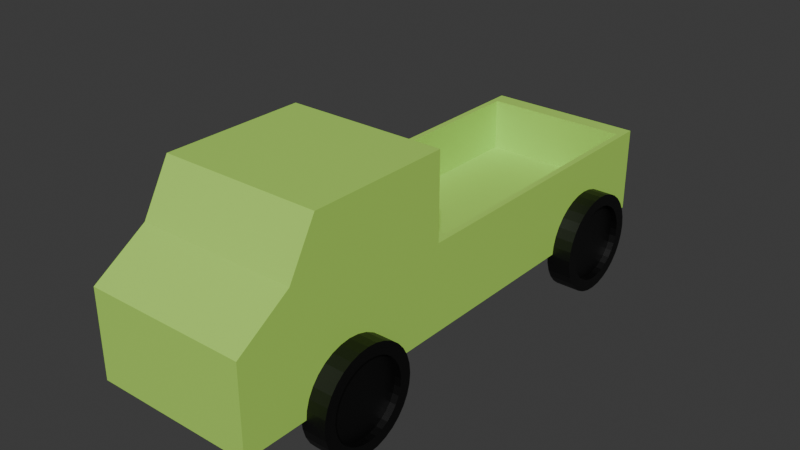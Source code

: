 # Source: Truck_01.blend  (saved by Blender 5.0.119; exported with 4.5.12 LTS)
import bpy
from mathutils import Matrix  # noqa: F401  (used for matrix-valued properties, if any)

bpy.ops.wm.read_factory_settings(use_empty=True)
scene = bpy.context.scene
scene.name = 'Scene'

# ---- collections
col_collection = bpy.data.collections.new('Collection'); scene.collection.children.link(col_collection)

# ---- materials (node trees are filled in below, after node groups)
mat_m_truck = bpy.data.materials.new('M_Truck')
mat_m_truck.alpha_threshold = 0.0
mat_m_truck.use_backface_culling_lightprobe_volume = False
mat_m_truck.roughness = 0.5
mat_m_truck.line_color = (0.0, 0.0, 0.0, 1.0)
mat_m_wheel = bpy.data.materials.new('M_Wheel')

# ---- material node trees
mat_m_truck.use_nodes = True; mat_m_truck.node_tree.nodes.clear()
_N = mat_m_truck.node_tree.nodes; _L = mat_m_truck.node_tree.links
n0 = _N.new('ShaderNodeOutputMaterial'); n0.name = 'Material Output'; n0.location = (200, 100)
n1 = _N.new('ShaderNodeBsdfPrincipled'); n1.name = 'Principled BSDF'; n1.location = (-200, 100)
n1.inputs[0].default_value = (0.4501, 0.8, 0.1239, 1.0)
_L.new(n1.outputs[0], n0.inputs[0])
n0.is_active_output = True
mat_m_wheel.use_nodes = True; mat_m_wheel.node_tree.nodes.clear()
_N = mat_m_wheel.node_tree.nodes; _L = mat_m_wheel.node_tree.links
n0 = _N.new('ShaderNodeBsdfPrincipled'); n0.name = 'Principled BSDF'; n0.location = (-200, 100)
n0.inputs[0].default_value = (0.0, 0.0, 0.0, 1.0)
n1 = _N.new('ShaderNodeOutputMaterial'); n1.name = 'Material Output'; n1.location = (200, 100)
_L.new(n0.outputs[0], n1.inputs[0])
n1.is_active_output = True

# ---- world
world_world = bpy.data.worlds.new('World'); scene.world = world_world
world_world.use_nodes = True; world_world.node_tree.nodes.clear()
_N = world_world.node_tree.nodes; _L = world_world.node_tree.links
n0 = _N.new('ShaderNodeOutputWorld'); n0.name = 'World Output'; n0.location = (200, 100)
n1 = _N.new('ShaderNodeBackground'); n1.name = 'Background'; n1.location = (-200, 100)
n1.inputs[0].default_value = (0.05088, 0.05088, 0.05088, 1.0)
_L.new(n1.outputs[0], n0.inputs[0])
n0.is_active_output = True
world_world.color = (0.05088, 0.05088, 0.05088)
world_world.sun_shadow_jitter_overblur = 0.0

# ---- meshes
me_cube_001 = bpy.data.meshes.new('Cube.001')
me_cube_001.from_pydata([(-1.554, -4.477, -0.8447), (-1.554, -5.024, 1.522), (-1.554, 4.477, -0.8447), (-1.439, 4.145, 0.8447), (1.554, -4.477, -0.8447), (1.554, -5.024, 1.522), (1.554, 4.477, -0.8447), (1.439, 4.145, 0.8447), (-1.554, -1.69, -0.8447), (-1.439, -1.358, 0.8447), (1.554, -1.69, -0.8447), (1.439, -1.358, 0.8447), (1.554, -1.69, 2.485), (1.554, -4.477, 2.485), (-1.554, -4.477, 2.485), (-1.554, -1.69, 2.485), (-1.554, -1.69, 0.8447), (-1.554, 4.477, 0.8447), (1.554, 4.477, 0.8447), (1.554, -1.69, 0.8447), (-1.439, -1.358, -0.2131), (-1.439, 4.145, -0.2131), (1.439, 4.145, -0.2131), (1.439, -1.358, -0.2131), (-1.554, -6.069, -0.8447), (-1.554, -6.069, 0.8447), (1.554, -6.069, 0.8447), (1.554, -6.069, -0.8447)], [], [(8, 16, 17, 2), (2, 17, 18, 6), (10, 19, 5, 4), (5, 1, 25, 26), (8, 10, 4, 0), (16, 1, 14, 15), (11, 7, 22, 23), (2, 6, 10, 8), (6, 18, 19, 10), (0, 1, 16, 8), (12, 15, 14, 13), (1, 5, 13, 14), (19, 16, 15, 12), (5, 19, 12, 13), (9, 3, 17, 16), (3, 7, 18, 17), (7, 11, 19, 18), (11, 9, 16, 19), (22, 21, 20, 23), (3, 9, 20, 21), (9, 11, 23, 20), (7, 3, 21, 22), (27, 26, 25, 24), (4, 5, 26, 27), (1, 0, 24, 25), (0, 4, 27, 24)])
_uv = me_cube_001.uv_layers.new(name='UVMap')
_uv.uv.foreach_set('vector', [0.375, 0.0778, 0.625, 0.0778, 0.625, 0.25, 0.375, 0.25, 0.375, 0.25, 0.625, 0.25, 0.625, 0.5, 0.375, 0.5, 0.375, 0.6722, 0.625, 0.6722, 0.625, 0.75, 0.375, 0.75, 0.625, 0.75, 0.625, 1.0, 0.625, 1.0, 0.625, 0.75, 0.125, 0.6722, 0.375, 0.6722, 0.375, 0.75, 0.125, 0.75, 0.625, 0.0778, 0.625, 0.0, 0.625, 0.0, 0.625, 0.0778, 0.6343, 0.6629, 0.6343, 0.5093, 0.6343, 0.5093, 0.6343, 0.6629, 0.125, 0.5, 0.375, 0.5, 0.375, 0.6722, 0.125, 0.6722, 0.375, 0.5, 0.625, 0.5, 0.625, 0.6722, 0.375, 0.6722, 0.375, 0.0, 0.625, 0.0, 0.625, 0.0778, 0.375, 0.0778, 0.625, 0.6722, 0.875, 0.6722, 0.875, 0.75, 0.625, 0.75, 0.625, 1.0, 0.625, 0.75, 0.625, 0.75, 0.625, 1.0, 0.625, 0.6722, 0.875, 0.6722, 0.875, 0.6722, 0.625, 0.6722, 0.625, 0.75, 0.625, 0.6722, 0.625, 0.6722, 0.625, 0.75, 0.8657, 0.6629, 0.8657, 0.5093, 0.875, 0.5, 0.875, 0.6722, 0.8657, 0.5093, 0.6343, 0.5093, 0.625, 0.5, 0.875, 0.5, 0.6343, 0.5093, 0.6343, 0.6629, 0.625, 0.6722, 0.625, 0.5, 0.6343, 0.6629, 0.8657, 0.6629, 0.875, 0.6722, 0.625, 0.6722, 0.6343, 0.5093, 0.8657, 0.5093, 0.8657, 0.6629, 0.6343, 0.6629, 0.8657, 0.5093, 0.8657, 0.6629, 0.8657, 0.6629, 0.8657, 0.5093, 0.8657, 0.6629, 0.6343, 0.6629, 0.6343, 0.6629, 0.8657, 0.6629, 0.6343, 0.5093, 0.8657, 0.5093, 0.8657, 0.5093, 0.6343, 0.5093, 0.375, 0.75, 0.625, 0.75, 0.625, 1.0, 0.375, 1.0, 0.375, 0.75, 0.625, 0.75, 0.625, 0.75, 0.375, 0.75, 0.625, 0.0, 0.375, 0.0, 0.375, 0.0, 0.625, 0.0, 0.125, 0.75, 0.375, 0.75, 0.375, 0.75, 0.125, 0.75])
me_cube_001.materials.append(mat_m_truck)
me_cube_001.update()
me_cylinder = bpy.data.meshes.new('Cylinder')
me_cylinder.from_pydata([(0.0, 1.0, -1.0), (0.0, 0.7687, 1.0), (0.1951, 0.9808, -1.0), (0.15, 0.7539, 1.0), (0.3827, 0.9239, -1.0), (0.2942, 0.7102, 1.0), (0.5556, 0.8315, -1.0), (0.427, 0.6391, 1.0), (0.7071, 0.7071, -1.0), (0.5435, 0.5435, 1.0), (0.8315, 0.5556, -1.0), (0.6391, 0.427, 1.0), (0.9239, 0.3827, -1.0), (0.7102, 0.2942, 1.0), (0.9808, 0.1951, -1.0), (0.7539, 0.15, 1.0), (1.0, 0.0, -1.0), (0.7687, 0.0, 1.0), (0.9808, -0.1951, -1.0), (0.7539, -0.15, 1.0), (0.9239, -0.3827, -1.0), (0.7102, -0.2942, 1.0), (0.8315, -0.5556, -1.0), (0.6391, -0.427, 1.0), (0.7071, -0.7071, -1.0), (0.5435, -0.5435, 1.0), (0.5556, -0.8315, -1.0), (0.427, -0.6391, 1.0), (0.3827, -0.9239, -1.0), (0.2942, -0.7102, 1.0), (0.1951, -0.9808, -1.0), (0.15, -0.7539, 1.0), (0.0, -1.0, -1.0), (0.0, -0.7687, 1.0), (-0.1951, -0.9808, -1.0), (-0.15, -0.7539, 1.0), (-0.3827, -0.9239, -1.0), (-0.2942, -0.7102, 1.0), (-0.5556, -0.8315, -1.0), (-0.427, -0.6391, 1.0), (-0.7071, -0.7071, -1.0), (-0.5435, -0.5435, 1.0), (-0.8315, -0.5556, -1.0), (-0.6391, -0.427, 1.0), (-0.9239, -0.3827, -1.0), (-0.7102, -0.2942, 1.0), (-0.9808, -0.1951, -1.0), (-0.7539, -0.15, 1.0), (-1.0, 0.0, -1.0), (-0.7687, 0.0, 1.0), (-0.9808, 0.1951, -1.0), (-0.7539, 0.15, 1.0), (-0.9239, 0.3827, -1.0), (-0.7102, 0.2942, 1.0), (-0.8315, 0.5556, -1.0), (-0.6391, 0.427, 1.0), (-0.7071, 0.7071, -1.0), (-0.5435, 0.5435, 1.0), (-0.5556, 0.8315, -1.0), (-0.427, 0.6391, 1.0), (-0.3827, 0.9239, -1.0), (-0.2942, 0.7102, 1.0), (-0.1951, 0.9808, -1.0), (-0.15, 0.7539, 1.0), (0.1951, 0.9808, 1.0), (0.0, 1.0, 1.0), (0.3827, 0.9239, 1.0), (0.5556, 0.8315, 1.0), (0.7071, 0.7071, 1.0), (0.8315, 0.5556, 1.0), (0.9239, 0.3827, 1.0), (0.9808, 0.1951, 1.0), (1.0, 0.0, 1.0), (0.9808, -0.1951, 1.0), (0.9239, -0.3827, 1.0), (0.8315, -0.5556, 1.0), (0.7071, -0.7071, 1.0), (0.5556, -0.8315, 1.0), (0.3827, -0.9239, 1.0), (0.1951, -0.9808, 1.0), (0.0, -1.0, 1.0), (-0.1951, -0.9808, 1.0), (-0.3827, -0.9239, 1.0), (-0.5556, -0.8315, 1.0), (-0.7071, -0.7071, 1.0), (-0.8315, -0.5556, 1.0), (-0.9239, -0.3827, 1.0), (-0.9808, -0.1951, 1.0), (-1.0, 0.0, 1.0), (-0.9808, 0.1951, 1.0), (-0.9239, 0.3827, 1.0), (-0.8315, 0.5556, 1.0), (-0.7071, 0.7071, 1.0), (-0.5556, 0.8315, 1.0), (-0.3827, 0.9239, 1.0), (-0.1951, 0.9808, 1.0), (0.15, 0.7539, 0.4847), (-7.027e-09, 0.7687, 0.4847), (0.2942, 0.7102, 0.4847), (0.427, 0.6391, 0.4847), (0.5435, 0.5435, 0.4847), (0.6391, 0.427, 0.4847), (0.7102, 0.2942, 0.4847), (0.7539, 0.15, 0.4847), (0.7687, -8.882e-16, 0.4847), (0.7539, -0.15, 0.4847), (0.7102, -0.2942, 0.4847), (0.6391, -0.427, 0.4847), (0.5435, -0.5435, 0.4847), (0.427, -0.6391, 0.4847), (0.2942, -0.7102, 0.4847), (0.15, -0.7539, 0.4847), (-7.027e-09, -0.7687, 0.4847), (-0.15, -0.7539, 0.4847), (-0.2942, -0.7102, 0.4847), (-0.427, -0.6391, 0.4847), (-0.5435, -0.5435, 0.4847), (-0.6391, -0.427, 0.4847), (-0.7102, -0.2942, 0.4847), (-0.7539, -0.15, 0.4847), (-0.7687, -8.882e-16, 0.4847), (-0.7539, 0.15, 0.4847), (-0.7102, 0.2942, 0.4847), (-0.6391, 0.427, 0.4847), (-0.5435, 0.5435, 0.4847), (-0.427, 0.6391, 0.4847), (-0.2942, 0.7102, 0.4847), (-0.15, 0.7539, 0.4847)], [], [(0, 65, 64, 2), (2, 64, 66, 4), (4, 66, 67, 6), (6, 67, 68, 8), (8, 68, 69, 10), (10, 69, 70, 12), (12, 70, 71, 14), (14, 71, 72, 16), (16, 72, 73, 18), (18, 73, 74, 20), (20, 74, 75, 22), (22, 75, 76, 24), (24, 76, 77, 26), (26, 77, 78, 28), (28, 78, 79, 30), (30, 79, 80, 32), (32, 80, 81, 34), (34, 81, 82, 36), (36, 82, 83, 38), (38, 83, 84, 40), (40, 84, 85, 42), (42, 85, 86, 44), (44, 86, 87, 46), (46, 87, 88, 48), (48, 88, 89, 50), (50, 89, 90, 52), (52, 90, 91, 54), (54, 91, 92, 56), (56, 92, 93, 58), (58, 93, 94, 60), (29, 27, 109, 110), (60, 94, 95, 62), (62, 95, 65, 0), (0, 2, 4, 6, 8, 10, 12, 14, 16, 18, 20, 22, 24, 26, 28, 30, 32, 34, 36, 38, 40, 42, 44, 46, 48, 50, 52, 54, 56, 58, 60, 62), (1, 3, 64, 65), (3, 5, 66, 64), (5, 7, 67, 66), (7, 9, 68, 67), (9, 11, 69, 68), (11, 13, 70, 69), (13, 15, 71, 70), (15, 17, 72, 71), (17, 19, 73, 72), (19, 21, 74, 73), (21, 23, 75, 74), (23, 25, 76, 75), (25, 27, 77, 76), (27, 29, 78, 77), (29, 31, 79, 78), (31, 33, 80, 79), (33, 35, 81, 80), (35, 37, 82, 81), (37, 39, 83, 82), (39, 41, 84, 83), (41, 43, 85, 84), (43, 45, 86, 85), (45, 47, 87, 86), (47, 49, 88, 87), (49, 51, 89, 88), (51, 53, 90, 89), (53, 55, 91, 90), (55, 57, 92, 91), (57, 59, 93, 92), (59, 61, 94, 93), (61, 63, 95, 94), (63, 1, 65, 95), (96, 97, 127, 126, 125, 124, 123, 122, 121, 120, 119, 118, 117, 116, 115, 114, 113, 112, 111, 110, 109, 108, 107, 106, 105, 104, 103, 102, 101, 100, 99, 98), (3, 1, 97, 96), (57, 55, 123, 124), (31, 29, 110, 111), (5, 3, 96, 98), (59, 57, 124, 125), (33, 31, 111, 112), (7, 5, 98, 99), (61, 59, 125, 126), (35, 33, 112, 113), (9, 7, 99, 100), (63, 61, 126, 127), (37, 35, 113, 114), (11, 9, 100, 101), (1, 63, 127, 97), (39, 37, 114, 115), (13, 11, 101, 102), (41, 39, 115, 116), (15, 13, 102, 103), (43, 41, 116, 117), (17, 15, 103, 104), (45, 43, 117, 118), (19, 17, 104, 105), (47, 45, 118, 119), (21, 19, 105, 106), (49, 47, 119, 120), (23, 21, 106, 107), (51, 49, 120, 121), (25, 23, 107, 108), (53, 51, 121, 122), (27, 25, 108, 109), (55, 53, 122, 123)])
_uv = me_cylinder.uv_layers.new(name='UVMap')
_uv.uv.foreach_set('vector', [1.0, 0.5, 1.0, 1.0, 0.9688, 1.0, 0.9688, 0.5, 0.9688, 0.5, 0.9688, 1.0, 0.9375, 1.0, 0.9375, 0.5, 0.9375, 0.5, 0.9375, 1.0, 0.9062, 1.0, 0.9062, 0.5, 0.9062, 0.5, 0.9062, 1.0, 0.875, 1.0, 0.875, 0.5, 0.875, 0.5, 0.875, 1.0, 0.8438, 1.0, 0.8438, 0.5, 0.8438, 0.5, 0.8438, 1.0, 0.8125, 1.0, 0.8125, 0.5, 0.8125, 0.5, 0.8125, 1.0, 0.7812, 1.0, 0.7812, 0.5, 0.7812, 0.5, 0.7812, 1.0, 0.75, 1.0, 0.75, 0.5, 0.75, 0.5, 0.75, 1.0, 0.7188, 1.0, 0.7188, 0.5, 0.7188, 0.5, 0.7188, 1.0, 0.6875, 1.0, 0.6875, 0.5, 0.6875, 0.5, 0.6875, 1.0, 0.6562, 1.0, 0.6562, 0.5, 0.6562, 0.5, 0.6562, 1.0, 0.625, 1.0, 0.625, 0.5, 0.625, 0.5, 0.625, 1.0, 0.5938, 1.0, 0.5938, 0.5, 0.5938, 0.5, 0.5938, 1.0, 0.5625, 1.0, 0.5625, 0.5, 0.5625, 0.5, 0.5625, 1.0, 0.5312, 1.0, 0.5312, 0.5, 0.5312, 0.5, 0.5312, 1.0, 0.5, 1.0, 0.5, 0.5, 0.5, 0.5, 0.5, 1.0, 0.4688, 1.0, 0.4688, 0.5, 0.4688, 0.5, 0.4688, 1.0, 0.4375, 1.0, 0.4375, 0.5, 0.4375, 0.5, 0.4375, 1.0, 0.4062, 1.0, 0.4062, 0.5, 0.4062, 0.5, 0.4062, 1.0, 0.375, 1.0, 0.375, 0.5, 0.375, 0.5, 0.375, 1.0, 0.3438, 1.0, 0.3438, 0.5, 0.3438, 0.5, 0.3438, 1.0, 0.3125, 1.0, 0.3125, 0.5, 0.3125, 0.5, 0.3125, 1.0, 0.2812, 1.0, 0.2812, 0.5, 0.2812, 0.5, 0.2812, 1.0, 0.25, 1.0, 0.25, 0.5, 0.25, 0.5, 0.25, 1.0, 0.2188, 1.0, 0.2188, 0.5, 0.2188, 0.5, 0.2188, 1.0, 0.1875, 1.0, 0.1875, 0.5, 0.1875, 0.5, 0.1875, 1.0, 0.1562, 1.0, 0.1562, 0.5, 0.1562, 0.5, 0.1562, 1.0, 0.125, 1.0, 0.125, 0.5, 0.125, 0.5, 0.125, 1.0, 0.09375, 1.0, 0.09375, 0.5, 0.09375, 0.5, 0.09375, 1.0, 0.0625, 1.0, 0.0625, 0.5, 0.3206, 0.07956, 0.3525, 0.09661, 0.3525, 0.09661, 0.3206, 0.07956, 0.0625, 0.5, 0.0625, 1.0, 0.03125, 1.0, 0.03125, 0.5, 0.03125, 0.5, 0.03125, 1.0, 0.0, 1.0, 0.0, 0.5, 0.75, 0.49, 0.7968, 0.4854, 0.8418, 0.4717, 0.8833, 0.4496, 0.9197, 0.4197, 0.9496, 0.3833, 0.9717, 0.3418, 0.9854, 0.2968, 0.99, 0.25, 0.9854, 0.2032, 0.9717, 0.1582, 0.9496, 0.1167, 0.9197, 0.08029, 0.8833, 0.05045, 0.8418, 0.02827, 0.7968, 0.01461, 0.75, 0.01, 0.7032, 0.01461, 0.6582, 0.02827, 0.6167, 0.05045, 0.5803, 0.08029, 0.5504, 0.1167, 0.5283, 0.1582, 0.5146, 0.2032, 0.51, 0.25, 0.5146, 0.2968, 0.5283, 0.3418, 0.5504, 0.3833, 0.5803, 0.4197, 0.6167, 0.4496, 0.6582, 0.4717, 0.7032, 0.4854, 0.25, 0.4345, 0.286, 0.4309, 0.2968, 0.4854, 0.25, 0.49, 0.286, 0.4309, 0.3206, 0.4204, 0.3418, 0.4717, 0.2968, 0.4854, 0.3206, 0.4204, 0.3525, 0.4034, 0.3833, 0.4496, 0.3418, 0.4717, 0.3525, 0.4034, 0.3804, 0.3804, 0.4197, 0.4197, 0.3833, 0.4496, 0.3804, 0.3804, 0.4034, 0.3525, 0.4496, 0.3833, 0.4197, 0.4197, 0.4034, 0.3525, 0.4204, 0.3206, 0.4717, 0.3418, 0.4496, 0.3833, 0.4204, 0.3206, 0.4309, 0.286, 0.4854, 0.2968, 0.4717, 0.3418, 0.4309, 0.286, 0.4345, 0.25, 0.49, 0.25, 0.4854, 0.2968, 0.4345, 0.25, 0.4309, 0.214, 0.4854, 0.2032, 0.49, 0.25, 0.4309, 0.214, 0.4204, 0.1794, 0.4717, 0.1582, 0.4854, 0.2032, 0.4204, 0.1794, 0.4034, 0.1475, 0.4496, 0.1167, 0.4717, 0.1582, 0.4034, 0.1475, 0.3804, 0.1196, 0.4197, 0.08029, 0.4496, 0.1167, 0.3804, 0.1196, 0.3525, 0.09661, 0.3833, 0.05045, 0.4197, 0.08029, 0.3525, 0.09661, 0.3206, 0.07956, 0.3418, 0.02827, 0.3833, 0.05045, 0.3206, 0.07956, 0.286, 0.06907, 0.2968, 0.01461, 0.3418, 0.02827, 0.286, 0.06907, 0.25, 0.06552, 0.25, 0.01, 0.2968, 0.01461, 0.25, 0.06552, 0.214, 0.06907, 0.2032, 0.01461, 0.25, 0.01, 0.214, 0.06907, 0.1794, 0.07956, 0.1582, 0.02827, 0.2032, 0.01461, 0.1794, 0.07956, 0.1475, 0.09661, 0.1167, 0.05045, 0.1582, 0.02827, 0.1475, 0.09661, 0.1196, 0.1196, 0.08029, 0.08029, 0.1167, 0.05045, 0.1196, 0.1196, 0.09661, 0.1475, 0.05045, 0.1167, 0.08029, 0.08029, 0.09661, 0.1475, 0.07956, 0.1794, 0.02827, 0.1582, 0.05045, 0.1167, 0.07956, 0.1794, 0.06907, 0.214, 0.01461, 0.2032, 0.02827, 0.1582, 0.06907, 0.214, 0.06552, 0.25, 0.01, 0.25, 0.01461, 0.2032, 0.06552, 0.25, 0.06907, 0.286, 0.01461, 0.2968, 0.01, 0.25, 0.06907, 0.286, 0.07956, 0.3206, 0.02827, 0.3418, 0.01461, 0.2968, 0.07956, 0.3206, 0.09661, 0.3525, 0.05045, 0.3833, 0.02827, 0.3418, 0.09661, 0.3525, 0.1196, 0.3804, 0.08029, 0.4197, 0.05045, 0.3833, 0.1196, 0.3804, 0.1475, 0.4034, 0.1167, 0.4496, 0.08029, 0.4197, 0.1475, 0.4034, 0.1794, 0.4204, 0.1582, 0.4717, 0.1167, 0.4496, 0.1794, 0.4204, 0.214, 0.4309, 0.2032, 0.4854, 0.1582, 0.4717, 0.214, 0.4309, 0.25, 0.4345, 0.25, 0.49, 0.2032, 0.4854, 0.286, 0.4309, 0.25, 0.4345, 0.214, 0.4309, 0.1794, 0.4204, 0.1475, 0.4034, 0.1196, 0.3804, 0.09661, 0.3525, 0.07956, 0.3206, 0.06907, 0.286, 0.06552, 0.25, 0.06907, 0.214, 0.07956, 0.1794, 0.09661, 0.1475, 0.1196, 0.1196, 0.1475, 0.09661, 0.1794, 0.07956, 0.214, 0.06907, 0.25, 0.06552, 0.286, 0.06907, 0.3206, 0.07956, 0.3525, 0.09661, 0.3804, 0.1196, 0.4034, 0.1475, 0.4204, 0.1794, 0.4309, 0.214, 0.4345, 0.25, 0.4309, 0.286, 0.4204, 0.3206, 0.4034, 0.3525, 0.3804, 0.3804, 0.3525, 0.4034, 0.3206, 0.4204, 0.286, 0.4309, 0.25, 0.4345, 0.25, 0.4345, 0.286, 0.4309, 0.1196, 0.3804, 0.09661, 0.3525, 0.09661, 0.3525, 0.1196, 0.3804, 0.286, 0.06907, 0.3206, 0.07956, 0.3206, 0.07956, 0.286, 0.06907, 0.3206, 0.4204, 0.286, 0.4309, 0.286, 0.4309, 0.3206, 0.4204, 0.1475, 0.4034, 0.1196, 0.3804, 0.1196, 0.3804, 0.1475, 0.4034, 0.25, 0.06552, 0.286, 0.06907, 0.286, 0.06907, 0.25, 0.06552, 0.3525, 0.4034, 0.3206, 0.4204, 0.3206, 0.4204, 0.3525, 0.4034, 0.1794, 0.4204, 0.1475, 0.4034, 0.1475, 0.4034, 0.1794, 0.4204, 0.214, 0.06907, 0.25, 0.06552, 0.25, 0.06552, 0.214, 0.06907, 0.3804, 0.3804, 0.3525, 0.4034, 0.3525, 0.4034, 0.3804, 0.3804, 0.214, 0.4309, 0.1794, 0.4204, 0.1794, 0.4204, 0.214, 0.4309, 0.1794, 0.07956, 0.214, 0.06907, 0.214, 0.06907, 0.1794, 0.07956, 0.4034, 0.3525, 0.3804, 0.3804, 0.3804, 0.3804, 0.4034, 0.3525, 0.25, 0.4345, 0.214, 0.4309, 0.214, 0.4309, 0.25, 0.4345, 0.1475, 0.09661, 0.1794, 0.07956, 0.1794, 0.07956, 0.1475, 0.09661, 0.4204, 0.3206, 0.4034, 0.3525, 0.4034, 0.3525, 0.4204, 0.3206, 0.1196, 0.1196, 0.1475, 0.09661, 0.1475, 0.09661, 0.1196, 0.1196, 0.4309, 0.286, 0.4204, 0.3206, 0.4204, 0.3206, 0.4309, 0.286, 0.09661, 0.1475, 0.1196, 0.1196, 0.1196, 0.1196, 0.09661, 0.1475, 0.4345, 0.25, 0.4309, 0.286, 0.4309, 0.286, 0.4345, 0.25, 0.07956, 0.1794, 0.09661, 0.1475, 0.09661, 0.1475, 0.07956, 0.1794, 0.4309, 0.214, 0.4345, 0.25, 0.4345, 0.25, 0.4309, 0.214, 0.06907, 0.214, 0.07956, 0.1794, 0.07956, 0.1794, 0.06907, 0.214, 0.4204, 0.1794, 0.4309, 0.214, 0.4309, 0.214, 0.4204, 0.1794, 0.06552, 0.25, 0.06907, 0.214, 0.06907, 0.214, 0.06552, 0.25, 0.4034, 0.1475, 0.4204, 0.1794, 0.4204, 0.1794, 0.4034, 0.1475, 0.06907, 0.286, 0.06552, 0.25, 0.06552, 0.25, 0.06907, 0.286, 0.3804, 0.1196, 0.4034, 0.1475, 0.4034, 0.1475, 0.3804, 0.1196, 0.07956, 0.3206, 0.06907, 0.286, 0.06907, 0.286, 0.07956, 0.3206, 0.3525, 0.09661, 0.3804, 0.1196, 0.3804, 0.1196, 0.3525, 0.09661, 0.09661, 0.3525, 0.07956, 0.3206, 0.07956, 0.3206, 0.09661, 0.3525])
me_cylinder.materials.append(mat_m_wheel)
me_cylinder.update()
me_cylinder_001 = bpy.data.meshes.new('Cylinder.001')
me_cylinder_001.from_pydata([(0.0, 1.0, -1.0), (0.0, 0.7687, 1.0), (0.1951, 0.9808, -1.0), (0.15, 0.7539, 1.0), (0.3827, 0.9239, -1.0), (0.2942, 0.7102, 1.0), (0.5556, 0.8315, -1.0), (0.427, 0.6391, 1.0), (0.7071, 0.7071, -1.0), (0.5435, 0.5435, 1.0), (0.8315, 0.5556, -1.0), (0.6391, 0.427, 1.0), (0.9239, 0.3827, -1.0), (0.7102, 0.2942, 1.0), (0.9808, 0.1951, -1.0), (0.7539, 0.15, 1.0), (1.0, 0.0, -1.0), (0.7687, 0.0, 1.0), (0.9808, -0.1951, -1.0), (0.7539, -0.15, 1.0), (0.9239, -0.3827, -1.0), (0.7102, -0.2942, 1.0), (0.8315, -0.5556, -1.0), (0.6391, -0.427, 1.0), (0.7071, -0.7071, -1.0), (0.5435, -0.5435, 1.0), (0.5556, -0.8315, -1.0), (0.427, -0.6391, 1.0), (0.3827, -0.9239, -1.0), (0.2942, -0.7102, 1.0), (0.1951, -0.9808, -1.0), (0.15, -0.7539, 1.0), (0.0, -1.0, -1.0), (0.0, -0.7687, 1.0), (-0.1951, -0.9808, -1.0), (-0.15, -0.7539, 1.0), (-0.3827, -0.9239, -1.0), (-0.2942, -0.7102, 1.0), (-0.5556, -0.8315, -1.0), (-0.427, -0.6391, 1.0), (-0.7071, -0.7071, -1.0), (-0.5435, -0.5435, 1.0), (-0.8315, -0.5556, -1.0), (-0.6391, -0.427, 1.0), (-0.9239, -0.3827, -1.0), (-0.7102, -0.2942, 1.0), (-0.9808, -0.1951, -1.0), (-0.7539, -0.15, 1.0), (-1.0, 0.0, -1.0), (-0.7687, 0.0, 1.0), (-0.9808, 0.1951, -1.0), (-0.7539, 0.15, 1.0), (-0.9239, 0.3827, -1.0), (-0.7102, 0.2942, 1.0), (-0.8315, 0.5556, -1.0), (-0.6391, 0.427, 1.0), (-0.7071, 0.7071, -1.0), (-0.5435, 0.5435, 1.0), (-0.5556, 0.8315, -1.0), (-0.427, 0.6391, 1.0), (-0.3827, 0.9239, -1.0), (-0.2942, 0.7102, 1.0), (-0.1951, 0.9808, -1.0), (-0.15, 0.7539, 1.0), (0.1951, 0.9808, 1.0), (0.0, 1.0, 1.0), (0.3827, 0.9239, 1.0), (0.5556, 0.8315, 1.0), (0.7071, 0.7071, 1.0), (0.8315, 0.5556, 1.0), (0.9239, 0.3827, 1.0), (0.9808, 0.1951, 1.0), (1.0, 0.0, 1.0), (0.9808, -0.1951, 1.0), (0.9239, -0.3827, 1.0), (0.8315, -0.5556, 1.0), (0.7071, -0.7071, 1.0), (0.5556, -0.8315, 1.0), (0.3827, -0.9239, 1.0), (0.1951, -0.9808, 1.0), (0.0, -1.0, 1.0), (-0.1951, -0.9808, 1.0), (-0.3827, -0.9239, 1.0), (-0.5556, -0.8315, 1.0), (-0.7071, -0.7071, 1.0), (-0.8315, -0.5556, 1.0), (-0.9239, -0.3827, 1.0), (-0.9808, -0.1951, 1.0), (-1.0, 0.0, 1.0), (-0.9808, 0.1951, 1.0), (-0.9239, 0.3827, 1.0), (-0.8315, 0.5556, 1.0), (-0.7071, 0.7071, 1.0), (-0.5556, 0.8315, 1.0), (-0.3827, 0.9239, 1.0), (-0.1951, 0.9808, 1.0), (0.15, 0.7539, 0.4847), (-7.027e-09, 0.7687, 0.4847), (0.2942, 0.7102, 0.4847), (0.427, 0.6391, 0.4847), (0.5435, 0.5435, 0.4847), (0.6391, 0.427, 0.4847), (0.7102, 0.2942, 0.4847), (0.7539, 0.15, 0.4847), (0.7687, -8.882e-16, 0.4847), (0.7539, -0.15, 0.4847), (0.7102, -0.2942, 0.4847), (0.6391, -0.427, 0.4847), (0.5435, -0.5435, 0.4847), (0.427, -0.6391, 0.4847), (0.2942, -0.7102, 0.4847), (0.15, -0.7539, 0.4847), (-7.027e-09, -0.7687, 0.4847), (-0.15, -0.7539, 0.4847), (-0.2942, -0.7102, 0.4847), (-0.427, -0.6391, 0.4847), (-0.5435, -0.5435, 0.4847), (-0.6391, -0.427, 0.4847), (-0.7102, -0.2942, 0.4847), (-0.7539, -0.15, 0.4847), (-0.7687, -8.882e-16, 0.4847), (-0.7539, 0.15, 0.4847), (-0.7102, 0.2942, 0.4847), (-0.6391, 0.427, 0.4847), (-0.5435, 0.5435, 0.4847), (-0.427, 0.6391, 0.4847), (-0.2942, 0.7102, 0.4847), (-0.15, 0.7539, 0.4847)], [], [(0, 65, 64, 2), (2, 64, 66, 4), (4, 66, 67, 6), (6, 67, 68, 8), (8, 68, 69, 10), (10, 69, 70, 12), (12, 70, 71, 14), (14, 71, 72, 16), (16, 72, 73, 18), (18, 73, 74, 20), (20, 74, 75, 22), (22, 75, 76, 24), (24, 76, 77, 26), (26, 77, 78, 28), (28, 78, 79, 30), (30, 79, 80, 32), (32, 80, 81, 34), (34, 81, 82, 36), (36, 82, 83, 38), (38, 83, 84, 40), (40, 84, 85, 42), (42, 85, 86, 44), (44, 86, 87, 46), (46, 87, 88, 48), (48, 88, 89, 50), (50, 89, 90, 52), (52, 90, 91, 54), (54, 91, 92, 56), (56, 92, 93, 58), (58, 93, 94, 60), (29, 27, 109, 110), (60, 94, 95, 62), (62, 95, 65, 0), (0, 2, 4, 6, 8, 10, 12, 14, 16, 18, 20, 22, 24, 26, 28, 30, 32, 34, 36, 38, 40, 42, 44, 46, 48, 50, 52, 54, 56, 58, 60, 62), (1, 3, 64, 65), (3, 5, 66, 64), (5, 7, 67, 66), (7, 9, 68, 67), (9, 11, 69, 68), (11, 13, 70, 69), (13, 15, 71, 70), (15, 17, 72, 71), (17, 19, 73, 72), (19, 21, 74, 73), (21, 23, 75, 74), (23, 25, 76, 75), (25, 27, 77, 76), (27, 29, 78, 77), (29, 31, 79, 78), (31, 33, 80, 79), (33, 35, 81, 80), (35, 37, 82, 81), (37, 39, 83, 82), (39, 41, 84, 83), (41, 43, 85, 84), (43, 45, 86, 85), (45, 47, 87, 86), (47, 49, 88, 87), (49, 51, 89, 88), (51, 53, 90, 89), (53, 55, 91, 90), (55, 57, 92, 91), (57, 59, 93, 92), (59, 61, 94, 93), (61, 63, 95, 94), (63, 1, 65, 95), (96, 97, 127, 126, 125, 124, 123, 122, 121, 120, 119, 118, 117, 116, 115, 114, 113, 112, 111, 110, 109, 108, 107, 106, 105, 104, 103, 102, 101, 100, 99, 98), (3, 1, 97, 96), (57, 55, 123, 124), (31, 29, 110, 111), (5, 3, 96, 98), (59, 57, 124, 125), (33, 31, 111, 112), (7, 5, 98, 99), (61, 59, 125, 126), (35, 33, 112, 113), (9, 7, 99, 100), (63, 61, 126, 127), (37, 35, 113, 114), (11, 9, 100, 101), (1, 63, 127, 97), (39, 37, 114, 115), (13, 11, 101, 102), (41, 39, 115, 116), (15, 13, 102, 103), (43, 41, 116, 117), (17, 15, 103, 104), (45, 43, 117, 118), (19, 17, 104, 105), (47, 45, 118, 119), (21, 19, 105, 106), (49, 47, 119, 120), (23, 21, 106, 107), (51, 49, 120, 121), (25, 23, 107, 108), (53, 51, 121, 122), (27, 25, 108, 109), (55, 53, 122, 123)])
_uv = me_cylinder_001.uv_layers.new(name='UVMap')
_uv.uv.foreach_set('vector', [1.0, 0.5, 1.0, 1.0, 0.9688, 1.0, 0.9688, 0.5, 0.9688, 0.5, 0.9688, 1.0, 0.9375, 1.0, 0.9375, 0.5, 0.9375, 0.5, 0.9375, 1.0, 0.9062, 1.0, 0.9062, 0.5, 0.9062, 0.5, 0.9062, 1.0, 0.875, 1.0, 0.875, 0.5, 0.875, 0.5, 0.875, 1.0, 0.8438, 1.0, 0.8438, 0.5, 0.8438, 0.5, 0.8438, 1.0, 0.8125, 1.0, 0.8125, 0.5, 0.8125, 0.5, 0.8125, 1.0, 0.7812, 1.0, 0.7812, 0.5, 0.7812, 0.5, 0.7812, 1.0, 0.75, 1.0, 0.75, 0.5, 0.75, 0.5, 0.75, 1.0, 0.7188, 1.0, 0.7188, 0.5, 0.7188, 0.5, 0.7188, 1.0, 0.6875, 1.0, 0.6875, 0.5, 0.6875, 0.5, 0.6875, 1.0, 0.6562, 1.0, 0.6562, 0.5, 0.6562, 0.5, 0.6562, 1.0, 0.625, 1.0, 0.625, 0.5, 0.625, 0.5, 0.625, 1.0, 0.5938, 1.0, 0.5938, 0.5, 0.5938, 0.5, 0.5938, 1.0, 0.5625, 1.0, 0.5625, 0.5, 0.5625, 0.5, 0.5625, 1.0, 0.5312, 1.0, 0.5312, 0.5, 0.5312, 0.5, 0.5312, 1.0, 0.5, 1.0, 0.5, 0.5, 0.5, 0.5, 0.5, 1.0, 0.4688, 1.0, 0.4688, 0.5, 0.4688, 0.5, 0.4688, 1.0, 0.4375, 1.0, 0.4375, 0.5, 0.4375, 0.5, 0.4375, 1.0, 0.4062, 1.0, 0.4062, 0.5, 0.4062, 0.5, 0.4062, 1.0, 0.375, 1.0, 0.375, 0.5, 0.375, 0.5, 0.375, 1.0, 0.3438, 1.0, 0.3438, 0.5, 0.3438, 0.5, 0.3438, 1.0, 0.3125, 1.0, 0.3125, 0.5, 0.3125, 0.5, 0.3125, 1.0, 0.2812, 1.0, 0.2812, 0.5, 0.2812, 0.5, 0.2812, 1.0, 0.25, 1.0, 0.25, 0.5, 0.25, 0.5, 0.25, 1.0, 0.2188, 1.0, 0.2188, 0.5, 0.2188, 0.5, 0.2188, 1.0, 0.1875, 1.0, 0.1875, 0.5, 0.1875, 0.5, 0.1875, 1.0, 0.1562, 1.0, 0.1562, 0.5, 0.1562, 0.5, 0.1562, 1.0, 0.125, 1.0, 0.125, 0.5, 0.125, 0.5, 0.125, 1.0, 0.09375, 1.0, 0.09375, 0.5, 0.09375, 0.5, 0.09375, 1.0, 0.0625, 1.0, 0.0625, 0.5, 0.3206, 0.07956, 0.3525, 0.09661, 0.3525, 0.09661, 0.3206, 0.07956, 0.0625, 0.5, 0.0625, 1.0, 0.03125, 1.0, 0.03125, 0.5, 0.03125, 0.5, 0.03125, 1.0, 0.0, 1.0, 0.0, 0.5, 0.75, 0.49, 0.7968, 0.4854, 0.8418, 0.4717, 0.8833, 0.4496, 0.9197, 0.4197, 0.9496, 0.3833, 0.9717, 0.3418, 0.9854, 0.2968, 0.99, 0.25, 0.9854, 0.2032, 0.9717, 0.1582, 0.9496, 0.1167, 0.9197, 0.08029, 0.8833, 0.05045, 0.8418, 0.02827, 0.7968, 0.01461, 0.75, 0.01, 0.7032, 0.01461, 0.6582, 0.02827, 0.6167, 0.05045, 0.5803, 0.08029, 0.5504, 0.1167, 0.5283, 0.1582, 0.5146, 0.2032, 0.51, 0.25, 0.5146, 0.2968, 0.5283, 0.3418, 0.5504, 0.3833, 0.5803, 0.4197, 0.6167, 0.4496, 0.6582, 0.4717, 0.7032, 0.4854, 0.25, 0.4345, 0.286, 0.4309, 0.2968, 0.4854, 0.25, 0.49, 0.286, 0.4309, 0.3206, 0.4204, 0.3418, 0.4717, 0.2968, 0.4854, 0.3206, 0.4204, 0.3525, 0.4034, 0.3833, 0.4496, 0.3418, 0.4717, 0.3525, 0.4034, 0.3804, 0.3804, 0.4197, 0.4197, 0.3833, 0.4496, 0.3804, 0.3804, 0.4034, 0.3525, 0.4496, 0.3833, 0.4197, 0.4197, 0.4034, 0.3525, 0.4204, 0.3206, 0.4717, 0.3418, 0.4496, 0.3833, 0.4204, 0.3206, 0.4309, 0.286, 0.4854, 0.2968, 0.4717, 0.3418, 0.4309, 0.286, 0.4345, 0.25, 0.49, 0.25, 0.4854, 0.2968, 0.4345, 0.25, 0.4309, 0.214, 0.4854, 0.2032, 0.49, 0.25, 0.4309, 0.214, 0.4204, 0.1794, 0.4717, 0.1582, 0.4854, 0.2032, 0.4204, 0.1794, 0.4034, 0.1475, 0.4496, 0.1167, 0.4717, 0.1582, 0.4034, 0.1475, 0.3804, 0.1196, 0.4197, 0.08029, 0.4496, 0.1167, 0.3804, 0.1196, 0.3525, 0.09661, 0.3833, 0.05045, 0.4197, 0.08029, 0.3525, 0.09661, 0.3206, 0.07956, 0.3418, 0.02827, 0.3833, 0.05045, 0.3206, 0.07956, 0.286, 0.06907, 0.2968, 0.01461, 0.3418, 0.02827, 0.286, 0.06907, 0.25, 0.06552, 0.25, 0.01, 0.2968, 0.01461, 0.25, 0.06552, 0.214, 0.06907, 0.2032, 0.01461, 0.25, 0.01, 0.214, 0.06907, 0.1794, 0.07956, 0.1582, 0.02827, 0.2032, 0.01461, 0.1794, 0.07956, 0.1475, 0.09661, 0.1167, 0.05045, 0.1582, 0.02827, 0.1475, 0.09661, 0.1196, 0.1196, 0.08029, 0.08029, 0.1167, 0.05045, 0.1196, 0.1196, 0.09661, 0.1475, 0.05045, 0.1167, 0.08029, 0.08029, 0.09661, 0.1475, 0.07956, 0.1794, 0.02827, 0.1582, 0.05045, 0.1167, 0.07956, 0.1794, 0.06907, 0.214, 0.01461, 0.2032, 0.02827, 0.1582, 0.06907, 0.214, 0.06552, 0.25, 0.01, 0.25, 0.01461, 0.2032, 0.06552, 0.25, 0.06907, 0.286, 0.01461, 0.2968, 0.01, 0.25, 0.06907, 0.286, 0.07956, 0.3206, 0.02827, 0.3418, 0.01461, 0.2968, 0.07956, 0.3206, 0.09661, 0.3525, 0.05045, 0.3833, 0.02827, 0.3418, 0.09661, 0.3525, 0.1196, 0.3804, 0.08029, 0.4197, 0.05045, 0.3833, 0.1196, 0.3804, 0.1475, 0.4034, 0.1167, 0.4496, 0.08029, 0.4197, 0.1475, 0.4034, 0.1794, 0.4204, 0.1582, 0.4717, 0.1167, 0.4496, 0.1794, 0.4204, 0.214, 0.4309, 0.2032, 0.4854, 0.1582, 0.4717, 0.214, 0.4309, 0.25, 0.4345, 0.25, 0.49, 0.2032, 0.4854, 0.286, 0.4309, 0.25, 0.4345, 0.214, 0.4309, 0.1794, 0.4204, 0.1475, 0.4034, 0.1196, 0.3804, 0.09661, 0.3525, 0.07956, 0.3206, 0.06907, 0.286, 0.06552, 0.25, 0.06907, 0.214, 0.07956, 0.1794, 0.09661, 0.1475, 0.1196, 0.1196, 0.1475, 0.09661, 0.1794, 0.07956, 0.214, 0.06907, 0.25, 0.06552, 0.286, 0.06907, 0.3206, 0.07956, 0.3525, 0.09661, 0.3804, 0.1196, 0.4034, 0.1475, 0.4204, 0.1794, 0.4309, 0.214, 0.4345, 0.25, 0.4309, 0.286, 0.4204, 0.3206, 0.4034, 0.3525, 0.3804, 0.3804, 0.3525, 0.4034, 0.3206, 0.4204, 0.286, 0.4309, 0.25, 0.4345, 0.25, 0.4345, 0.286, 0.4309, 0.1196, 0.3804, 0.09661, 0.3525, 0.09661, 0.3525, 0.1196, 0.3804, 0.286, 0.06907, 0.3206, 0.07956, 0.3206, 0.07956, 0.286, 0.06907, 0.3206, 0.4204, 0.286, 0.4309, 0.286, 0.4309, 0.3206, 0.4204, 0.1475, 0.4034, 0.1196, 0.3804, 0.1196, 0.3804, 0.1475, 0.4034, 0.25, 0.06552, 0.286, 0.06907, 0.286, 0.06907, 0.25, 0.06552, 0.3525, 0.4034, 0.3206, 0.4204, 0.3206, 0.4204, 0.3525, 0.4034, 0.1794, 0.4204, 0.1475, 0.4034, 0.1475, 0.4034, 0.1794, 0.4204, 0.214, 0.06907, 0.25, 0.06552, 0.25, 0.06552, 0.214, 0.06907, 0.3804, 0.3804, 0.3525, 0.4034, 0.3525, 0.4034, 0.3804, 0.3804, 0.214, 0.4309, 0.1794, 0.4204, 0.1794, 0.4204, 0.214, 0.4309, 0.1794, 0.07956, 0.214, 0.06907, 0.214, 0.06907, 0.1794, 0.07956, 0.4034, 0.3525, 0.3804, 0.3804, 0.3804, 0.3804, 0.4034, 0.3525, 0.25, 0.4345, 0.214, 0.4309, 0.214, 0.4309, 0.25, 0.4345, 0.1475, 0.09661, 0.1794, 0.07956, 0.1794, 0.07956, 0.1475, 0.09661, 0.4204, 0.3206, 0.4034, 0.3525, 0.4034, 0.3525, 0.4204, 0.3206, 0.1196, 0.1196, 0.1475, 0.09661, 0.1475, 0.09661, 0.1196, 0.1196, 0.4309, 0.286, 0.4204, 0.3206, 0.4204, 0.3206, 0.4309, 0.286, 0.09661, 0.1475, 0.1196, 0.1196, 0.1196, 0.1196, 0.09661, 0.1475, 0.4345, 0.25, 0.4309, 0.286, 0.4309, 0.286, 0.4345, 0.25, 0.07956, 0.1794, 0.09661, 0.1475, 0.09661, 0.1475, 0.07956, 0.1794, 0.4309, 0.214, 0.4345, 0.25, 0.4345, 0.25, 0.4309, 0.214, 0.06907, 0.214, 0.07956, 0.1794, 0.07956, 0.1794, 0.06907, 0.214, 0.4204, 0.1794, 0.4309, 0.214, 0.4309, 0.214, 0.4204, 0.1794, 0.06552, 0.25, 0.06907, 0.214, 0.06907, 0.214, 0.06552, 0.25, 0.4034, 0.1475, 0.4204, 0.1794, 0.4204, 0.1794, 0.4034, 0.1475, 0.06907, 0.286, 0.06552, 0.25, 0.06552, 0.25, 0.06907, 0.286, 0.3804, 0.1196, 0.4034, 0.1475, 0.4034, 0.1475, 0.3804, 0.1196, 0.07956, 0.3206, 0.06907, 0.286, 0.06907, 0.286, 0.07956, 0.3206, 0.3525, 0.09661, 0.3804, 0.1196, 0.3804, 0.1196, 0.3525, 0.09661, 0.09661, 0.3525, 0.07956, 0.3206, 0.07956, 0.3206, 0.09661, 0.3525])
me_cylinder_001.materials.append(mat_m_wheel)
me_cylinder_001.update()
me_cylinder_002 = bpy.data.meshes.new('Cylinder.002')
me_cylinder_002.from_pydata([(0.0, 1.0, -1.0), (0.0, 0.7687, 1.0), (0.1951, 0.9808, -1.0), (0.15, 0.7539, 1.0), (0.3827, 0.9239, -1.0), (0.2942, 0.7102, 1.0), (0.5556, 0.8315, -1.0), (0.427, 0.6391, 1.0), (0.7071, 0.7071, -1.0), (0.5435, 0.5435, 1.0), (0.8315, 0.5556, -1.0), (0.6391, 0.427, 1.0), (0.9239, 0.3827, -1.0), (0.7102, 0.2942, 1.0), (0.9808, 0.1951, -1.0), (0.7539, 0.15, 1.0), (1.0, 0.0, -1.0), (0.7687, 0.0, 1.0), (0.9808, -0.1951, -1.0), (0.7539, -0.15, 1.0), (0.9239, -0.3827, -1.0), (0.7102, -0.2942, 1.0), (0.8315, -0.5556, -1.0), (0.6391, -0.427, 1.0), (0.7071, -0.7071, -1.0), (0.5435, -0.5435, 1.0), (0.5556, -0.8315, -1.0), (0.427, -0.6391, 1.0), (0.3827, -0.9239, -1.0), (0.2942, -0.7102, 1.0), (0.1951, -0.9808, -1.0), (0.15, -0.7539, 1.0), (0.0, -1.0, -1.0), (0.0, -0.7687, 1.0), (-0.1951, -0.9808, -1.0), (-0.15, -0.7539, 1.0), (-0.3827, -0.9239, -1.0), (-0.2942, -0.7102, 1.0), (-0.5556, -0.8315, -1.0), (-0.427, -0.6391, 1.0), (-0.7071, -0.7071, -1.0), (-0.5435, -0.5435, 1.0), (-0.8315, -0.5556, -1.0), (-0.6391, -0.427, 1.0), (-0.9239, -0.3827, -1.0), (-0.7102, -0.2942, 1.0), (-0.9808, -0.1951, -1.0), (-0.7539, -0.15, 1.0), (-1.0, 0.0, -1.0), (-0.7687, 0.0, 1.0), (-0.9808, 0.1951, -1.0), (-0.7539, 0.15, 1.0), (-0.9239, 0.3827, -1.0), (-0.7102, 0.2942, 1.0), (-0.8315, 0.5556, -1.0), (-0.6391, 0.427, 1.0), (-0.7071, 0.7071, -1.0), (-0.5435, 0.5435, 1.0), (-0.5556, 0.8315, -1.0), (-0.427, 0.6391, 1.0), (-0.3827, 0.9239, -1.0), (-0.2942, 0.7102, 1.0), (-0.1951, 0.9808, -1.0), (-0.15, 0.7539, 1.0), (0.1951, 0.9808, 1.0), (0.0, 1.0, 1.0), (0.3827, 0.9239, 1.0), (0.5556, 0.8315, 1.0), (0.7071, 0.7071, 1.0), (0.8315, 0.5556, 1.0), (0.9239, 0.3827, 1.0), (0.9808, 0.1951, 1.0), (1.0, 0.0, 1.0), (0.9808, -0.1951, 1.0), (0.9239, -0.3827, 1.0), (0.8315, -0.5556, 1.0), (0.7071, -0.7071, 1.0), (0.5556, -0.8315, 1.0), (0.3827, -0.9239, 1.0), (0.1951, -0.9808, 1.0), (0.0, -1.0, 1.0), (-0.1951, -0.9808, 1.0), (-0.3827, -0.9239, 1.0), (-0.5556, -0.8315, 1.0), (-0.7071, -0.7071, 1.0), (-0.8315, -0.5556, 1.0), (-0.9239, -0.3827, 1.0), (-0.9808, -0.1951, 1.0), (-1.0, 0.0, 1.0), (-0.9808, 0.1951, 1.0), (-0.9239, 0.3827, 1.0), (-0.8315, 0.5556, 1.0), (-0.7071, 0.7071, 1.0), (-0.5556, 0.8315, 1.0), (-0.3827, 0.9239, 1.0), (-0.1951, 0.9808, 1.0), (0.15, 0.7539, 0.4847), (-7.027e-09, 0.7687, 0.4847), (0.2942, 0.7102, 0.4847), (0.427, 0.6391, 0.4847), (0.5435, 0.5435, 0.4847), (0.6391, 0.427, 0.4847), (0.7102, 0.2942, 0.4847), (0.7539, 0.15, 0.4847), (0.7687, -8.882e-16, 0.4847), (0.7539, -0.15, 0.4847), (0.7102, -0.2942, 0.4847), (0.6391, -0.427, 0.4847), (0.5435, -0.5435, 0.4847), (0.427, -0.6391, 0.4847), (0.2942, -0.7102, 0.4847), (0.15, -0.7539, 0.4847), (-7.027e-09, -0.7687, 0.4847), (-0.15, -0.7539, 0.4847), (-0.2942, -0.7102, 0.4847), (-0.427, -0.6391, 0.4847), (-0.5435, -0.5435, 0.4847), (-0.6391, -0.427, 0.4847), (-0.7102, -0.2942, 0.4847), (-0.7539, -0.15, 0.4847), (-0.7687, -8.882e-16, 0.4847), (-0.7539, 0.15, 0.4847), (-0.7102, 0.2942, 0.4847), (-0.6391, 0.427, 0.4847), (-0.5435, 0.5435, 0.4847), (-0.427, 0.6391, 0.4847), (-0.2942, 0.7102, 0.4847), (-0.15, 0.7539, 0.4847)], [], [(0, 65, 64, 2), (2, 64, 66, 4), (4, 66, 67, 6), (6, 67, 68, 8), (8, 68, 69, 10), (10, 69, 70, 12), (12, 70, 71, 14), (14, 71, 72, 16), (16, 72, 73, 18), (18, 73, 74, 20), (20, 74, 75, 22), (22, 75, 76, 24), (24, 76, 77, 26), (26, 77, 78, 28), (28, 78, 79, 30), (30, 79, 80, 32), (32, 80, 81, 34), (34, 81, 82, 36), (36, 82, 83, 38), (38, 83, 84, 40), (40, 84, 85, 42), (42, 85, 86, 44), (44, 86, 87, 46), (46, 87, 88, 48), (48, 88, 89, 50), (50, 89, 90, 52), (52, 90, 91, 54), (54, 91, 92, 56), (56, 92, 93, 58), (58, 93, 94, 60), (29, 27, 109, 110), (60, 94, 95, 62), (62, 95, 65, 0), (0, 2, 4, 6, 8, 10, 12, 14, 16, 18, 20, 22, 24, 26, 28, 30, 32, 34, 36, 38, 40, 42, 44, 46, 48, 50, 52, 54, 56, 58, 60, 62), (1, 3, 64, 65), (3, 5, 66, 64), (5, 7, 67, 66), (7, 9, 68, 67), (9, 11, 69, 68), (11, 13, 70, 69), (13, 15, 71, 70), (15, 17, 72, 71), (17, 19, 73, 72), (19, 21, 74, 73), (21, 23, 75, 74), (23, 25, 76, 75), (25, 27, 77, 76), (27, 29, 78, 77), (29, 31, 79, 78), (31, 33, 80, 79), (33, 35, 81, 80), (35, 37, 82, 81), (37, 39, 83, 82), (39, 41, 84, 83), (41, 43, 85, 84), (43, 45, 86, 85), (45, 47, 87, 86), (47, 49, 88, 87), (49, 51, 89, 88), (51, 53, 90, 89), (53, 55, 91, 90), (55, 57, 92, 91), (57, 59, 93, 92), (59, 61, 94, 93), (61, 63, 95, 94), (63, 1, 65, 95), (96, 97, 127, 126, 125, 124, 123, 122, 121, 120, 119, 118, 117, 116, 115, 114, 113, 112, 111, 110, 109, 108, 107, 106, 105, 104, 103, 102, 101, 100, 99, 98), (3, 1, 97, 96), (57, 55, 123, 124), (31, 29, 110, 111), (5, 3, 96, 98), (59, 57, 124, 125), (33, 31, 111, 112), (7, 5, 98, 99), (61, 59, 125, 126), (35, 33, 112, 113), (9, 7, 99, 100), (63, 61, 126, 127), (37, 35, 113, 114), (11, 9, 100, 101), (1, 63, 127, 97), (39, 37, 114, 115), (13, 11, 101, 102), (41, 39, 115, 116), (15, 13, 102, 103), (43, 41, 116, 117), (17, 15, 103, 104), (45, 43, 117, 118), (19, 17, 104, 105), (47, 45, 118, 119), (21, 19, 105, 106), (49, 47, 119, 120), (23, 21, 106, 107), (51, 49, 120, 121), (25, 23, 107, 108), (53, 51, 121, 122), (27, 25, 108, 109), (55, 53, 122, 123)])
_uv = me_cylinder_002.uv_layers.new(name='UVMap')
_uv.uv.foreach_set('vector', [1.0, 0.5, 1.0, 1.0, 0.9688, 1.0, 0.9688, 0.5, 0.9688, 0.5, 0.9688, 1.0, 0.9375, 1.0, 0.9375, 0.5, 0.9375, 0.5, 0.9375, 1.0, 0.9062, 1.0, 0.9062, 0.5, 0.9062, 0.5, 0.9062, 1.0, 0.875, 1.0, 0.875, 0.5, 0.875, 0.5, 0.875, 1.0, 0.8438, 1.0, 0.8438, 0.5, 0.8438, 0.5, 0.8438, 1.0, 0.8125, 1.0, 0.8125, 0.5, 0.8125, 0.5, 0.8125, 1.0, 0.7812, 1.0, 0.7812, 0.5, 0.7812, 0.5, 0.7812, 1.0, 0.75, 1.0, 0.75, 0.5, 0.75, 0.5, 0.75, 1.0, 0.7188, 1.0, 0.7188, 0.5, 0.7188, 0.5, 0.7188, 1.0, 0.6875, 1.0, 0.6875, 0.5, 0.6875, 0.5, 0.6875, 1.0, 0.6562, 1.0, 0.6562, 0.5, 0.6562, 0.5, 0.6562, 1.0, 0.625, 1.0, 0.625, 0.5, 0.625, 0.5, 0.625, 1.0, 0.5938, 1.0, 0.5938, 0.5, 0.5938, 0.5, 0.5938, 1.0, 0.5625, 1.0, 0.5625, 0.5, 0.5625, 0.5, 0.5625, 1.0, 0.5312, 1.0, 0.5312, 0.5, 0.5312, 0.5, 0.5312, 1.0, 0.5, 1.0, 0.5, 0.5, 0.5, 0.5, 0.5, 1.0, 0.4688, 1.0, 0.4688, 0.5, 0.4688, 0.5, 0.4688, 1.0, 0.4375, 1.0, 0.4375, 0.5, 0.4375, 0.5, 0.4375, 1.0, 0.4062, 1.0, 0.4062, 0.5, 0.4062, 0.5, 0.4062, 1.0, 0.375, 1.0, 0.375, 0.5, 0.375, 0.5, 0.375, 1.0, 0.3438, 1.0, 0.3438, 0.5, 0.3438, 0.5, 0.3438, 1.0, 0.3125, 1.0, 0.3125, 0.5, 0.3125, 0.5, 0.3125, 1.0, 0.2812, 1.0, 0.2812, 0.5, 0.2812, 0.5, 0.2812, 1.0, 0.25, 1.0, 0.25, 0.5, 0.25, 0.5, 0.25, 1.0, 0.2188, 1.0, 0.2188, 0.5, 0.2188, 0.5, 0.2188, 1.0, 0.1875, 1.0, 0.1875, 0.5, 0.1875, 0.5, 0.1875, 1.0, 0.1562, 1.0, 0.1562, 0.5, 0.1562, 0.5, 0.1562, 1.0, 0.125, 1.0, 0.125, 0.5, 0.125, 0.5, 0.125, 1.0, 0.09375, 1.0, 0.09375, 0.5, 0.09375, 0.5, 0.09375, 1.0, 0.0625, 1.0, 0.0625, 0.5, 0.3206, 0.07956, 0.3525, 0.09661, 0.3525, 0.09661, 0.3206, 0.07956, 0.0625, 0.5, 0.0625, 1.0, 0.03125, 1.0, 0.03125, 0.5, 0.03125, 0.5, 0.03125, 1.0, 0.0, 1.0, 0.0, 0.5, 0.75, 0.49, 0.7968, 0.4854, 0.8418, 0.4717, 0.8833, 0.4496, 0.9197, 0.4197, 0.9496, 0.3833, 0.9717, 0.3418, 0.9854, 0.2968, 0.99, 0.25, 0.9854, 0.2032, 0.9717, 0.1582, 0.9496, 0.1167, 0.9197, 0.08029, 0.8833, 0.05045, 0.8418, 0.02827, 0.7968, 0.01461, 0.75, 0.01, 0.7032, 0.01461, 0.6582, 0.02827, 0.6167, 0.05045, 0.5803, 0.08029, 0.5504, 0.1167, 0.5283, 0.1582, 0.5146, 0.2032, 0.51, 0.25, 0.5146, 0.2968, 0.5283, 0.3418, 0.5504, 0.3833, 0.5803, 0.4197, 0.6167, 0.4496, 0.6582, 0.4717, 0.7032, 0.4854, 0.25, 0.4345, 0.286, 0.4309, 0.2968, 0.4854, 0.25, 0.49, 0.286, 0.4309, 0.3206, 0.4204, 0.3418, 0.4717, 0.2968, 0.4854, 0.3206, 0.4204, 0.3525, 0.4034, 0.3833, 0.4496, 0.3418, 0.4717, 0.3525, 0.4034, 0.3804, 0.3804, 0.4197, 0.4197, 0.3833, 0.4496, 0.3804, 0.3804, 0.4034, 0.3525, 0.4496, 0.3833, 0.4197, 0.4197, 0.4034, 0.3525, 0.4204, 0.3206, 0.4717, 0.3418, 0.4496, 0.3833, 0.4204, 0.3206, 0.4309, 0.286, 0.4854, 0.2968, 0.4717, 0.3418, 0.4309, 0.286, 0.4345, 0.25, 0.49, 0.25, 0.4854, 0.2968, 0.4345, 0.25, 0.4309, 0.214, 0.4854, 0.2032, 0.49, 0.25, 0.4309, 0.214, 0.4204, 0.1794, 0.4717, 0.1582, 0.4854, 0.2032, 0.4204, 0.1794, 0.4034, 0.1475, 0.4496, 0.1167, 0.4717, 0.1582, 0.4034, 0.1475, 0.3804, 0.1196, 0.4197, 0.08029, 0.4496, 0.1167, 0.3804, 0.1196, 0.3525, 0.09661, 0.3833, 0.05045, 0.4197, 0.08029, 0.3525, 0.09661, 0.3206, 0.07956, 0.3418, 0.02827, 0.3833, 0.05045, 0.3206, 0.07956, 0.286, 0.06907, 0.2968, 0.01461, 0.3418, 0.02827, 0.286, 0.06907, 0.25, 0.06552, 0.25, 0.01, 0.2968, 0.01461, 0.25, 0.06552, 0.214, 0.06907, 0.2032, 0.01461, 0.25, 0.01, 0.214, 0.06907, 0.1794, 0.07956, 0.1582, 0.02827, 0.2032, 0.01461, 0.1794, 0.07956, 0.1475, 0.09661, 0.1167, 0.05045, 0.1582, 0.02827, 0.1475, 0.09661, 0.1196, 0.1196, 0.08029, 0.08029, 0.1167, 0.05045, 0.1196, 0.1196, 0.09661, 0.1475, 0.05045, 0.1167, 0.08029, 0.08029, 0.09661, 0.1475, 0.07956, 0.1794, 0.02827, 0.1582, 0.05045, 0.1167, 0.07956, 0.1794, 0.06907, 0.214, 0.01461, 0.2032, 0.02827, 0.1582, 0.06907, 0.214, 0.06552, 0.25, 0.01, 0.25, 0.01461, 0.2032, 0.06552, 0.25, 0.06907, 0.286, 0.01461, 0.2968, 0.01, 0.25, 0.06907, 0.286, 0.07956, 0.3206, 0.02827, 0.3418, 0.01461, 0.2968, 0.07956, 0.3206, 0.09661, 0.3525, 0.05045, 0.3833, 0.02827, 0.3418, 0.09661, 0.3525, 0.1196, 0.3804, 0.08029, 0.4197, 0.05045, 0.3833, 0.1196, 0.3804, 0.1475, 0.4034, 0.1167, 0.4496, 0.08029, 0.4197, 0.1475, 0.4034, 0.1794, 0.4204, 0.1582, 0.4717, 0.1167, 0.4496, 0.1794, 0.4204, 0.214, 0.4309, 0.2032, 0.4854, 0.1582, 0.4717, 0.214, 0.4309, 0.25, 0.4345, 0.25, 0.49, 0.2032, 0.4854, 0.286, 0.4309, 0.25, 0.4345, 0.214, 0.4309, 0.1794, 0.4204, 0.1475, 0.4034, 0.1196, 0.3804, 0.09661, 0.3525, 0.07956, 0.3206, 0.06907, 0.286, 0.06552, 0.25, 0.06907, 0.214, 0.07956, 0.1794, 0.09661, 0.1475, 0.1196, 0.1196, 0.1475, 0.09661, 0.1794, 0.07956, 0.214, 0.06907, 0.25, 0.06552, 0.286, 0.06907, 0.3206, 0.07956, 0.3525, 0.09661, 0.3804, 0.1196, 0.4034, 0.1475, 0.4204, 0.1794, 0.4309, 0.214, 0.4345, 0.25, 0.4309, 0.286, 0.4204, 0.3206, 0.4034, 0.3525, 0.3804, 0.3804, 0.3525, 0.4034, 0.3206, 0.4204, 0.286, 0.4309, 0.25, 0.4345, 0.25, 0.4345, 0.286, 0.4309, 0.1196, 0.3804, 0.09661, 0.3525, 0.09661, 0.3525, 0.1196, 0.3804, 0.286, 0.06907, 0.3206, 0.07956, 0.3206, 0.07956, 0.286, 0.06907, 0.3206, 0.4204, 0.286, 0.4309, 0.286, 0.4309, 0.3206, 0.4204, 0.1475, 0.4034, 0.1196, 0.3804, 0.1196, 0.3804, 0.1475, 0.4034, 0.25, 0.06552, 0.286, 0.06907, 0.286, 0.06907, 0.25, 0.06552, 0.3525, 0.4034, 0.3206, 0.4204, 0.3206, 0.4204, 0.3525, 0.4034, 0.1794, 0.4204, 0.1475, 0.4034, 0.1475, 0.4034, 0.1794, 0.4204, 0.214, 0.06907, 0.25, 0.06552, 0.25, 0.06552, 0.214, 0.06907, 0.3804, 0.3804, 0.3525, 0.4034, 0.3525, 0.4034, 0.3804, 0.3804, 0.214, 0.4309, 0.1794, 0.4204, 0.1794, 0.4204, 0.214, 0.4309, 0.1794, 0.07956, 0.214, 0.06907, 0.214, 0.06907, 0.1794, 0.07956, 0.4034, 0.3525, 0.3804, 0.3804, 0.3804, 0.3804, 0.4034, 0.3525, 0.25, 0.4345, 0.214, 0.4309, 0.214, 0.4309, 0.25, 0.4345, 0.1475, 0.09661, 0.1794, 0.07956, 0.1794, 0.07956, 0.1475, 0.09661, 0.4204, 0.3206, 0.4034, 0.3525, 0.4034, 0.3525, 0.4204, 0.3206, 0.1196, 0.1196, 0.1475, 0.09661, 0.1475, 0.09661, 0.1196, 0.1196, 0.4309, 0.286, 0.4204, 0.3206, 0.4204, 0.3206, 0.4309, 0.286, 0.09661, 0.1475, 0.1196, 0.1196, 0.1196, 0.1196, 0.09661, 0.1475, 0.4345, 0.25, 0.4309, 0.286, 0.4309, 0.286, 0.4345, 0.25, 0.07956, 0.1794, 0.09661, 0.1475, 0.09661, 0.1475, 0.07956, 0.1794, 0.4309, 0.214, 0.4345, 0.25, 0.4345, 0.25, 0.4309, 0.214, 0.06907, 0.214, 0.07956, 0.1794, 0.07956, 0.1794, 0.06907, 0.214, 0.4204, 0.1794, 0.4309, 0.214, 0.4309, 0.214, 0.4204, 0.1794, 0.06552, 0.25, 0.06907, 0.214, 0.06907, 0.214, 0.06552, 0.25, 0.4034, 0.1475, 0.4204, 0.1794, 0.4204, 0.1794, 0.4034, 0.1475, 0.06907, 0.286, 0.06552, 0.25, 0.06552, 0.25, 0.06907, 0.286, 0.3804, 0.1196, 0.4034, 0.1475, 0.4034, 0.1475, 0.3804, 0.1196, 0.07956, 0.3206, 0.06907, 0.286, 0.06907, 0.286, 0.07956, 0.3206, 0.3525, 0.09661, 0.3804, 0.1196, 0.3804, 0.1196, 0.3525, 0.09661, 0.09661, 0.3525, 0.07956, 0.3206, 0.07956, 0.3206, 0.09661, 0.3525])
me_cylinder_002.update()
me_cylinder_003 = bpy.data.meshes.new('Cylinder.003')
me_cylinder_003.from_pydata([(0.0, 1.0, -1.0), (0.0, 0.7687, 1.0), (0.1951, 0.9808, -1.0), (0.15, 0.7539, 1.0), (0.3827, 0.9239, -1.0), (0.2942, 0.7102, 1.0), (0.5556, 0.8315, -1.0), (0.427, 0.6391, 1.0), (0.7071, 0.7071, -1.0), (0.5435, 0.5435, 1.0), (0.8315, 0.5556, -1.0), (0.6391, 0.427, 1.0), (0.9239, 0.3827, -1.0), (0.7102, 0.2942, 1.0), (0.9808, 0.1951, -1.0), (0.7539, 0.15, 1.0), (1.0, 0.0, -1.0), (0.7687, 0.0, 1.0), (0.9808, -0.1951, -1.0), (0.7539, -0.15, 1.0), (0.9239, -0.3827, -1.0), (0.7102, -0.2942, 1.0), (0.8315, -0.5556, -1.0), (0.6391, -0.427, 1.0), (0.7071, -0.7071, -1.0), (0.5435, -0.5435, 1.0), (0.5556, -0.8315, -1.0), (0.427, -0.6391, 1.0), (0.3827, -0.9239, -1.0), (0.2942, -0.7102, 1.0), (0.1951, -0.9808, -1.0), (0.15, -0.7539, 1.0), (0.0, -1.0, -1.0), (0.0, -0.7687, 1.0), (-0.1951, -0.9808, -1.0), (-0.15, -0.7539, 1.0), (-0.3827, -0.9239, -1.0), (-0.2942, -0.7102, 1.0), (-0.5556, -0.8315, -1.0), (-0.427, -0.6391, 1.0), (-0.7071, -0.7071, -1.0), (-0.5435, -0.5435, 1.0), (-0.8315, -0.5556, -1.0), (-0.6391, -0.427, 1.0), (-0.9239, -0.3827, -1.0), (-0.7102, -0.2942, 1.0), (-0.9808, -0.1951, -1.0), (-0.7539, -0.15, 1.0), (-1.0, 0.0, -1.0), (-0.7687, 0.0, 1.0), (-0.9808, 0.1951, -1.0), (-0.7539, 0.15, 1.0), (-0.9239, 0.3827, -1.0), (-0.7102, 0.2942, 1.0), (-0.8315, 0.5556, -1.0), (-0.6391, 0.427, 1.0), (-0.7071, 0.7071, -1.0), (-0.5435, 0.5435, 1.0), (-0.5556, 0.8315, -1.0), (-0.427, 0.6391, 1.0), (-0.3827, 0.9239, -1.0), (-0.2942, 0.7102, 1.0), (-0.1951, 0.9808, -1.0), (-0.15, 0.7539, 1.0), (0.1951, 0.9808, 1.0), (0.0, 1.0, 1.0), (0.3827, 0.9239, 1.0), (0.5556, 0.8315, 1.0), (0.7071, 0.7071, 1.0), (0.8315, 0.5556, 1.0), (0.9239, 0.3827, 1.0), (0.9808, 0.1951, 1.0), (1.0, 0.0, 1.0), (0.9808, -0.1951, 1.0), (0.9239, -0.3827, 1.0), (0.8315, -0.5556, 1.0), (0.7071, -0.7071, 1.0), (0.5556, -0.8315, 1.0), (0.3827, -0.9239, 1.0), (0.1951, -0.9808, 1.0), (0.0, -1.0, 1.0), (-0.1951, -0.9808, 1.0), (-0.3827, -0.9239, 1.0), (-0.5556, -0.8315, 1.0), (-0.7071, -0.7071, 1.0), (-0.8315, -0.5556, 1.0), (-0.9239, -0.3827, 1.0), (-0.9808, -0.1951, 1.0), (-1.0, 0.0, 1.0), (-0.9808, 0.1951, 1.0), (-0.9239, 0.3827, 1.0), (-0.8315, 0.5556, 1.0), (-0.7071, 0.7071, 1.0), (-0.5556, 0.8315, 1.0), (-0.3827, 0.9239, 1.0), (-0.1951, 0.9808, 1.0), (0.15, 0.7539, 0.4847), (-7.027e-09, 0.7687, 0.4847), (0.2942, 0.7102, 0.4847), (0.427, 0.6391, 0.4847), (0.5435, 0.5435, 0.4847), (0.6391, 0.427, 0.4847), (0.7102, 0.2942, 0.4847), (0.7539, 0.15, 0.4847), (0.7687, -8.882e-16, 0.4847), (0.7539, -0.15, 0.4847), (0.7102, -0.2942, 0.4847), (0.6391, -0.427, 0.4847), (0.5435, -0.5435, 0.4847), (0.427, -0.6391, 0.4847), (0.2942, -0.7102, 0.4847), (0.15, -0.7539, 0.4847), (-7.027e-09, -0.7687, 0.4847), (-0.15, -0.7539, 0.4847), (-0.2942, -0.7102, 0.4847), (-0.427, -0.6391, 0.4847), (-0.5435, -0.5435, 0.4847), (-0.6391, -0.427, 0.4847), (-0.7102, -0.2942, 0.4847), (-0.7539, -0.15, 0.4847), (-0.7687, -8.882e-16, 0.4847), (-0.7539, 0.15, 0.4847), (-0.7102, 0.2942, 0.4847), (-0.6391, 0.427, 0.4847), (-0.5435, 0.5435, 0.4847), (-0.427, 0.6391, 0.4847), (-0.2942, 0.7102, 0.4847), (-0.15, 0.7539, 0.4847)], [], [(0, 65, 64, 2), (2, 64, 66, 4), (4, 66, 67, 6), (6, 67, 68, 8), (8, 68, 69, 10), (10, 69, 70, 12), (12, 70, 71, 14), (14, 71, 72, 16), (16, 72, 73, 18), (18, 73, 74, 20), (20, 74, 75, 22), (22, 75, 76, 24), (24, 76, 77, 26), (26, 77, 78, 28), (28, 78, 79, 30), (30, 79, 80, 32), (32, 80, 81, 34), (34, 81, 82, 36), (36, 82, 83, 38), (38, 83, 84, 40), (40, 84, 85, 42), (42, 85, 86, 44), (44, 86, 87, 46), (46, 87, 88, 48), (48, 88, 89, 50), (50, 89, 90, 52), (52, 90, 91, 54), (54, 91, 92, 56), (56, 92, 93, 58), (58, 93, 94, 60), (29, 27, 109, 110), (60, 94, 95, 62), (62, 95, 65, 0), (0, 2, 4, 6, 8, 10, 12, 14, 16, 18, 20, 22, 24, 26, 28, 30, 32, 34, 36, 38, 40, 42, 44, 46, 48, 50, 52, 54, 56, 58, 60, 62), (1, 3, 64, 65), (3, 5, 66, 64), (5, 7, 67, 66), (7, 9, 68, 67), (9, 11, 69, 68), (11, 13, 70, 69), (13, 15, 71, 70), (15, 17, 72, 71), (17, 19, 73, 72), (19, 21, 74, 73), (21, 23, 75, 74), (23, 25, 76, 75), (25, 27, 77, 76), (27, 29, 78, 77), (29, 31, 79, 78), (31, 33, 80, 79), (33, 35, 81, 80), (35, 37, 82, 81), (37, 39, 83, 82), (39, 41, 84, 83), (41, 43, 85, 84), (43, 45, 86, 85), (45, 47, 87, 86), (47, 49, 88, 87), (49, 51, 89, 88), (51, 53, 90, 89), (53, 55, 91, 90), (55, 57, 92, 91), (57, 59, 93, 92), (59, 61, 94, 93), (61, 63, 95, 94), (63, 1, 65, 95), (96, 97, 127, 126, 125, 124, 123, 122, 121, 120, 119, 118, 117, 116, 115, 114, 113, 112, 111, 110, 109, 108, 107, 106, 105, 104, 103, 102, 101, 100, 99, 98), (3, 1, 97, 96), (57, 55, 123, 124), (31, 29, 110, 111), (5, 3, 96, 98), (59, 57, 124, 125), (33, 31, 111, 112), (7, 5, 98, 99), (61, 59, 125, 126), (35, 33, 112, 113), (9, 7, 99, 100), (63, 61, 126, 127), (37, 35, 113, 114), (11, 9, 100, 101), (1, 63, 127, 97), (39, 37, 114, 115), (13, 11, 101, 102), (41, 39, 115, 116), (15, 13, 102, 103), (43, 41, 116, 117), (17, 15, 103, 104), (45, 43, 117, 118), (19, 17, 104, 105), (47, 45, 118, 119), (21, 19, 105, 106), (49, 47, 119, 120), (23, 21, 106, 107), (51, 49, 120, 121), (25, 23, 107, 108), (53, 51, 121, 122), (27, 25, 108, 109), (55, 53, 122, 123)])
_uv = me_cylinder_003.uv_layers.new(name='UVMap')
_uv.uv.foreach_set('vector', [1.0, 0.5, 1.0, 1.0, 0.9688, 1.0, 0.9688, 0.5, 0.9688, 0.5, 0.9688, 1.0, 0.9375, 1.0, 0.9375, 0.5, 0.9375, 0.5, 0.9375, 1.0, 0.9062, 1.0, 0.9062, 0.5, 0.9062, 0.5, 0.9062, 1.0, 0.875, 1.0, 0.875, 0.5, 0.875, 0.5, 0.875, 1.0, 0.8438, 1.0, 0.8438, 0.5, 0.8438, 0.5, 0.8438, 1.0, 0.8125, 1.0, 0.8125, 0.5, 0.8125, 0.5, 0.8125, 1.0, 0.7812, 1.0, 0.7812, 0.5, 0.7812, 0.5, 0.7812, 1.0, 0.75, 1.0, 0.75, 0.5, 0.75, 0.5, 0.75, 1.0, 0.7188, 1.0, 0.7188, 0.5, 0.7188, 0.5, 0.7188, 1.0, 0.6875, 1.0, 0.6875, 0.5, 0.6875, 0.5, 0.6875, 1.0, 0.6562, 1.0, 0.6562, 0.5, 0.6562, 0.5, 0.6562, 1.0, 0.625, 1.0, 0.625, 0.5, 0.625, 0.5, 0.625, 1.0, 0.5938, 1.0, 0.5938, 0.5, 0.5938, 0.5, 0.5938, 1.0, 0.5625, 1.0, 0.5625, 0.5, 0.5625, 0.5, 0.5625, 1.0, 0.5312, 1.0, 0.5312, 0.5, 0.5312, 0.5, 0.5312, 1.0, 0.5, 1.0, 0.5, 0.5, 0.5, 0.5, 0.5, 1.0, 0.4688, 1.0, 0.4688, 0.5, 0.4688, 0.5, 0.4688, 1.0, 0.4375, 1.0, 0.4375, 0.5, 0.4375, 0.5, 0.4375, 1.0, 0.4062, 1.0, 0.4062, 0.5, 0.4062, 0.5, 0.4062, 1.0, 0.375, 1.0, 0.375, 0.5, 0.375, 0.5, 0.375, 1.0, 0.3438, 1.0, 0.3438, 0.5, 0.3438, 0.5, 0.3438, 1.0, 0.3125, 1.0, 0.3125, 0.5, 0.3125, 0.5, 0.3125, 1.0, 0.2812, 1.0, 0.2812, 0.5, 0.2812, 0.5, 0.2812, 1.0, 0.25, 1.0, 0.25, 0.5, 0.25, 0.5, 0.25, 1.0, 0.2188, 1.0, 0.2188, 0.5, 0.2188, 0.5, 0.2188, 1.0, 0.1875, 1.0, 0.1875, 0.5, 0.1875, 0.5, 0.1875, 1.0, 0.1562, 1.0, 0.1562, 0.5, 0.1562, 0.5, 0.1562, 1.0, 0.125, 1.0, 0.125, 0.5, 0.125, 0.5, 0.125, 1.0, 0.09375, 1.0, 0.09375, 0.5, 0.09375, 0.5, 0.09375, 1.0, 0.0625, 1.0, 0.0625, 0.5, 0.3206, 0.07956, 0.3525, 0.09661, 0.3525, 0.09661, 0.3206, 0.07956, 0.0625, 0.5, 0.0625, 1.0, 0.03125, 1.0, 0.03125, 0.5, 0.03125, 0.5, 0.03125, 1.0, 0.0, 1.0, 0.0, 0.5, 0.75, 0.49, 0.7968, 0.4854, 0.8418, 0.4717, 0.8833, 0.4496, 0.9197, 0.4197, 0.9496, 0.3833, 0.9717, 0.3418, 0.9854, 0.2968, 0.99, 0.25, 0.9854, 0.2032, 0.9717, 0.1582, 0.9496, 0.1167, 0.9197, 0.08029, 0.8833, 0.05045, 0.8418, 0.02827, 0.7968, 0.01461, 0.75, 0.01, 0.7032, 0.01461, 0.6582, 0.02827, 0.6167, 0.05045, 0.5803, 0.08029, 0.5504, 0.1167, 0.5283, 0.1582, 0.5146, 0.2032, 0.51, 0.25, 0.5146, 0.2968, 0.5283, 0.3418, 0.5504, 0.3833, 0.5803, 0.4197, 0.6167, 0.4496, 0.6582, 0.4717, 0.7032, 0.4854, 0.25, 0.4345, 0.286, 0.4309, 0.2968, 0.4854, 0.25, 0.49, 0.286, 0.4309, 0.3206, 0.4204, 0.3418, 0.4717, 0.2968, 0.4854, 0.3206, 0.4204, 0.3525, 0.4034, 0.3833, 0.4496, 0.3418, 0.4717, 0.3525, 0.4034, 0.3804, 0.3804, 0.4197, 0.4197, 0.3833, 0.4496, 0.3804, 0.3804, 0.4034, 0.3525, 0.4496, 0.3833, 0.4197, 0.4197, 0.4034, 0.3525, 0.4204, 0.3206, 0.4717, 0.3418, 0.4496, 0.3833, 0.4204, 0.3206, 0.4309, 0.286, 0.4854, 0.2968, 0.4717, 0.3418, 0.4309, 0.286, 0.4345, 0.25, 0.49, 0.25, 0.4854, 0.2968, 0.4345, 0.25, 0.4309, 0.214, 0.4854, 0.2032, 0.49, 0.25, 0.4309, 0.214, 0.4204, 0.1794, 0.4717, 0.1582, 0.4854, 0.2032, 0.4204, 0.1794, 0.4034, 0.1475, 0.4496, 0.1167, 0.4717, 0.1582, 0.4034, 0.1475, 0.3804, 0.1196, 0.4197, 0.08029, 0.4496, 0.1167, 0.3804, 0.1196, 0.3525, 0.09661, 0.3833, 0.05045, 0.4197, 0.08029, 0.3525, 0.09661, 0.3206, 0.07956, 0.3418, 0.02827, 0.3833, 0.05045, 0.3206, 0.07956, 0.286, 0.06907, 0.2968, 0.01461, 0.3418, 0.02827, 0.286, 0.06907, 0.25, 0.06552, 0.25, 0.01, 0.2968, 0.01461, 0.25, 0.06552, 0.214, 0.06907, 0.2032, 0.01461, 0.25, 0.01, 0.214, 0.06907, 0.1794, 0.07956, 0.1582, 0.02827, 0.2032, 0.01461, 0.1794, 0.07956, 0.1475, 0.09661, 0.1167, 0.05045, 0.1582, 0.02827, 0.1475, 0.09661, 0.1196, 0.1196, 0.08029, 0.08029, 0.1167, 0.05045, 0.1196, 0.1196, 0.09661, 0.1475, 0.05045, 0.1167, 0.08029, 0.08029, 0.09661, 0.1475, 0.07956, 0.1794, 0.02827, 0.1582, 0.05045, 0.1167, 0.07956, 0.1794, 0.06907, 0.214, 0.01461, 0.2032, 0.02827, 0.1582, 0.06907, 0.214, 0.06552, 0.25, 0.01, 0.25, 0.01461, 0.2032, 0.06552, 0.25, 0.06907, 0.286, 0.01461, 0.2968, 0.01, 0.25, 0.06907, 0.286, 0.07956, 0.3206, 0.02827, 0.3418, 0.01461, 0.2968, 0.07956, 0.3206, 0.09661, 0.3525, 0.05045, 0.3833, 0.02827, 0.3418, 0.09661, 0.3525, 0.1196, 0.3804, 0.08029, 0.4197, 0.05045, 0.3833, 0.1196, 0.3804, 0.1475, 0.4034, 0.1167, 0.4496, 0.08029, 0.4197, 0.1475, 0.4034, 0.1794, 0.4204, 0.1582, 0.4717, 0.1167, 0.4496, 0.1794, 0.4204, 0.214, 0.4309, 0.2032, 0.4854, 0.1582, 0.4717, 0.214, 0.4309, 0.25, 0.4345, 0.25, 0.49, 0.2032, 0.4854, 0.286, 0.4309, 0.25, 0.4345, 0.214, 0.4309, 0.1794, 0.4204, 0.1475, 0.4034, 0.1196, 0.3804, 0.09661, 0.3525, 0.07956, 0.3206, 0.06907, 0.286, 0.06552, 0.25, 0.06907, 0.214, 0.07956, 0.1794, 0.09661, 0.1475, 0.1196, 0.1196, 0.1475, 0.09661, 0.1794, 0.07956, 0.214, 0.06907, 0.25, 0.06552, 0.286, 0.06907, 0.3206, 0.07956, 0.3525, 0.09661, 0.3804, 0.1196, 0.4034, 0.1475, 0.4204, 0.1794, 0.4309, 0.214, 0.4345, 0.25, 0.4309, 0.286, 0.4204, 0.3206, 0.4034, 0.3525, 0.3804, 0.3804, 0.3525, 0.4034, 0.3206, 0.4204, 0.286, 0.4309, 0.25, 0.4345, 0.25, 0.4345, 0.286, 0.4309, 0.1196, 0.3804, 0.09661, 0.3525, 0.09661, 0.3525, 0.1196, 0.3804, 0.286, 0.06907, 0.3206, 0.07956, 0.3206, 0.07956, 0.286, 0.06907, 0.3206, 0.4204, 0.286, 0.4309, 0.286, 0.4309, 0.3206, 0.4204, 0.1475, 0.4034, 0.1196, 0.3804, 0.1196, 0.3804, 0.1475, 0.4034, 0.25, 0.06552, 0.286, 0.06907, 0.286, 0.06907, 0.25, 0.06552, 0.3525, 0.4034, 0.3206, 0.4204, 0.3206, 0.4204, 0.3525, 0.4034, 0.1794, 0.4204, 0.1475, 0.4034, 0.1475, 0.4034, 0.1794, 0.4204, 0.214, 0.06907, 0.25, 0.06552, 0.25, 0.06552, 0.214, 0.06907, 0.3804, 0.3804, 0.3525, 0.4034, 0.3525, 0.4034, 0.3804, 0.3804, 0.214, 0.4309, 0.1794, 0.4204, 0.1794, 0.4204, 0.214, 0.4309, 0.1794, 0.07956, 0.214, 0.06907, 0.214, 0.06907, 0.1794, 0.07956, 0.4034, 0.3525, 0.3804, 0.3804, 0.3804, 0.3804, 0.4034, 0.3525, 0.25, 0.4345, 0.214, 0.4309, 0.214, 0.4309, 0.25, 0.4345, 0.1475, 0.09661, 0.1794, 0.07956, 0.1794, 0.07956, 0.1475, 0.09661, 0.4204, 0.3206, 0.4034, 0.3525, 0.4034, 0.3525, 0.4204, 0.3206, 0.1196, 0.1196, 0.1475, 0.09661, 0.1475, 0.09661, 0.1196, 0.1196, 0.4309, 0.286, 0.4204, 0.3206, 0.4204, 0.3206, 0.4309, 0.286, 0.09661, 0.1475, 0.1196, 0.1196, 0.1196, 0.1196, 0.09661, 0.1475, 0.4345, 0.25, 0.4309, 0.286, 0.4309, 0.286, 0.4345, 0.25, 0.07956, 0.1794, 0.09661, 0.1475, 0.09661, 0.1475, 0.07956, 0.1794, 0.4309, 0.214, 0.4345, 0.25, 0.4345, 0.25, 0.4309, 0.214, 0.06907, 0.214, 0.07956, 0.1794, 0.07956, 0.1794, 0.06907, 0.214, 0.4204, 0.1794, 0.4309, 0.214, 0.4309, 0.214, 0.4204, 0.1794, 0.06552, 0.25, 0.06907, 0.214, 0.06907, 0.214, 0.06552, 0.25, 0.4034, 0.1475, 0.4204, 0.1794, 0.4204, 0.1794, 0.4034, 0.1475, 0.06907, 0.286, 0.06552, 0.25, 0.06552, 0.25, 0.06907, 0.286, 0.3804, 0.1196, 0.4034, 0.1475, 0.4034, 0.1475, 0.3804, 0.1196, 0.07956, 0.3206, 0.06907, 0.286, 0.06907, 0.286, 0.07956, 0.3206, 0.3525, 0.09661, 0.3804, 0.1196, 0.3804, 0.1196, 0.3525, 0.09661, 0.09661, 0.3525, 0.07956, 0.3206, 0.07956, 0.3206, 0.09661, 0.3525])
me_cylinder_003.update()

# ---- objects
ob_truckbase = bpy.data.objects.new('TruckBase', me_cube_001)
ob_wheel_001 = bpy.data.objects.new('Wheel.001', me_cylinder)
ob_wheel = bpy.data.objects.new('Wheel', me_cylinder_001)
ob_wheel_002 = bpy.data.objects.new('Wheel.002', me_cylinder_002)
ob_wheel_003 = bpy.data.objects.new('Wheel.003', me_cylinder_003)

# ---- transforms, parenting, visibility, modifiers, constraints
ob_truckbase.location = (0.0, 0.0, 0.0)
ob_wheel_001.parent = ob_truckbase
ob_wheel_001.location = (1.687, 2.826, -0.8748)
ob_wheel_001.rotation_euler = (1.571, -0.0, 1.571)
ob_wheel_001.scale = (0.9846, 0.9846, 0.2404)
ob_wheel.parent = ob_truckbase
ob_wheel.location = (1.687, -3.836, -0.8748)
ob_wheel.rotation_euler = (1.571, -0.0, 1.571)
ob_wheel.scale = (0.9846, 0.9846, 0.2404)
ob_wheel_002.parent = ob_truckbase
ob_wheel_002.location = (-1.68, 2.826, -0.8748)
ob_wheel_002.rotation_euler = (1.571, -0.0, 1.571)
ob_wheel_002.scale = (0.9846, 0.9846, 0.2404)
ob_wheel_003.parent = ob_truckbase
ob_wheel_003.location = (-1.68, -3.836, -0.8748)
ob_wheel_003.rotation_euler = (1.571, -0.0, 1.571)
ob_wheel_003.scale = (0.9846, 0.9846, 0.2404)

# ---- collection membership
col_collection.objects.link(ob_truckbase)
col_collection.objects.link(ob_wheel_001)
col_collection.objects.link(ob_wheel)
col_collection.objects.link(ob_wheel_002)
col_collection.objects.link(ob_wheel_003)

# ---- scene / render settings (as saved in the file)
scene.frame_start = 1; scene.frame_end = 250; scene.frame_set(1)
scene.render.engine = 'BLENDER_EEVEE_NEXT'
scene.render.bake_bias = 0.0
scene.render.bake_samples = 0
scene.cycles.sampling_pattern = 'TABULATED_SOBOL'
scene.eevee.use_volume_custom_range = False
bpy.context.view_layer.update()

# ---- added for rendering (the .blend has no active camera and no usable light): camera, sun
cam_auto = bpy.data.cameras.new('AutoCamera')
cam_auto.lens = 50.0
cam_auto.sensor_width = 36.0
cam_auto.clip_end = 1000.0
ob_auto_camera = bpy.data.objects.new('AutoCamera', cam_auto)
scene.collection.objects.link(ob_auto_camera)
ob_auto_camera.location = (11.1403, -14.1602, 9.2224)
ob_auto_camera.rotation_euler = (1.09748, -7.21219e-08, 0.694738)
scene.camera = ob_auto_camera
light_auto_sun = bpy.data.lights.new('AutoSun', 'SUN')
light_auto_sun.energy = 3.0
light_auto_sun.angle = 0.0523599
ob_auto_sun = bpy.data.objects.new('AutoSun', light_auto_sun)
scene.collection.objects.link(ob_auto_sun)
ob_auto_sun.rotation_euler = (0.872665, 0.174533, 0.523599)
bpy.context.view_layer.update()
